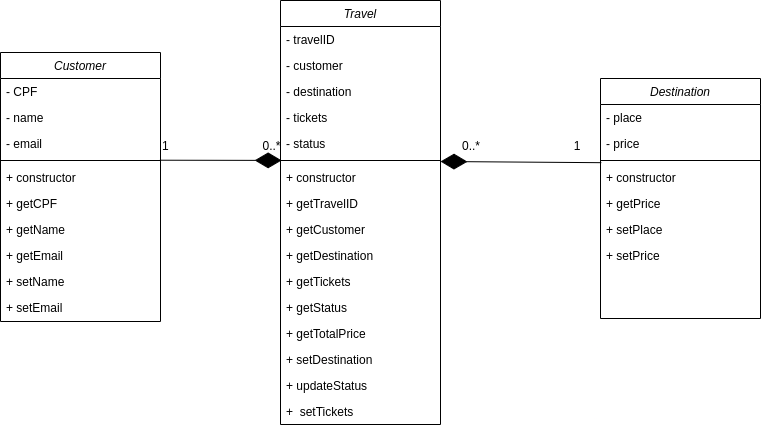

The diagram above was exported from draw.io. Its source (the exported page's mxGraphModel, read from the mxfile embedded in the PNG):
<mxGraphModel dx="1507" dy="1490" grid="1" gridSize="10" guides="1" tooltips="1" connect="1" arrows="1" fold="1" page="1" pageScale="1" pageWidth="827" pageHeight="1169" background="#ffffff" math="0" shadow="0">
  <root>
    <mxCell id="WIyWlLk6GJQsqaUBKTNV-0" />
    <mxCell id="WIyWlLk6GJQsqaUBKTNV-1" parent="WIyWlLk6GJQsqaUBKTNV-0" />
    <mxCell id="fQev1PLd3uSLh4j0kG_d-0" value="Customer" style="swimlane;fontStyle=2;align=center;verticalAlign=top;childLayout=stackLayout;horizontal=1;startSize=26;horizontalStack=0;resizeParent=1;resizeLast=0;collapsible=1;marginBottom=0;rounded=0;shadow=0;strokeWidth=1;fillColor=#FFFFFF;" vertex="1" parent="WIyWlLk6GJQsqaUBKTNV-1">
      <mxGeometry x="-10" y="-239" width="160" height="269" as="geometry">
        <mxRectangle x="230" y="140" width="160" height="26" as="alternateBounds" />
      </mxGeometry>
    </mxCell>
    <mxCell id="fQev1PLd3uSLh4j0kG_d-2" value="- CPF" style="text;align=left;verticalAlign=top;spacingLeft=4;spacingRight=4;overflow=hidden;rotatable=0;points=[[0,0.5],[1,0.5]];portConstraint=eastwest;rounded=0;shadow=0;html=0;" vertex="1" parent="fQev1PLd3uSLh4j0kG_d-0">
      <mxGeometry y="26" width="160" height="26" as="geometry" />
    </mxCell>
    <mxCell id="fQev1PLd3uSLh4j0kG_d-1" value="- name" style="text;align=left;verticalAlign=top;spacingLeft=4;spacingRight=4;overflow=hidden;rotatable=0;points=[[0,0.5],[1,0.5]];portConstraint=eastwest;" vertex="1" parent="fQev1PLd3uSLh4j0kG_d-0">
      <mxGeometry y="52" width="160" height="26" as="geometry" />
    </mxCell>
    <mxCell id="fQev1PLd3uSLh4j0kG_d-6" value="- email" style="text;align=left;verticalAlign=top;spacingLeft=4;spacingRight=4;overflow=hidden;rotatable=0;points=[[0,0.5],[1,0.5]];portConstraint=eastwest;rounded=0;shadow=0;html=0;" vertex="1" parent="fQev1PLd3uSLh4j0kG_d-0">
      <mxGeometry y="78" width="160" height="26" as="geometry" />
    </mxCell>
    <mxCell id="fQev1PLd3uSLh4j0kG_d-4" value="" style="line;html=1;strokeWidth=1;align=left;verticalAlign=middle;spacingTop=-1;spacingLeft=3;spacingRight=3;rotatable=0;labelPosition=right;points=[];portConstraint=eastwest;" vertex="1" parent="fQev1PLd3uSLh4j0kG_d-0">
      <mxGeometry y="104" width="160" height="8" as="geometry" />
    </mxCell>
    <mxCell id="fQev1PLd3uSLh4j0kG_d-7" value="+ constructor" style="text;align=left;verticalAlign=top;spacingLeft=4;spacingRight=4;overflow=hidden;rotatable=0;points=[[0,0.5],[1,0.5]];portConstraint=eastwest;" vertex="1" parent="fQev1PLd3uSLh4j0kG_d-0">
      <mxGeometry y="112" width="160" height="26" as="geometry" />
    </mxCell>
    <mxCell id="fQev1PLd3uSLh4j0kG_d-5" value="+ getCPF" style="text;align=left;verticalAlign=top;spacingLeft=4;spacingRight=4;overflow=hidden;rotatable=0;points=[[0,0.5],[1,0.5]];portConstraint=eastwest;" vertex="1" parent="fQev1PLd3uSLh4j0kG_d-0">
      <mxGeometry y="138" width="160" height="26" as="geometry" />
    </mxCell>
    <mxCell id="fQev1PLd3uSLh4j0kG_d-46" value="+ getName" style="text;align=left;verticalAlign=top;spacingLeft=4;spacingRight=4;overflow=hidden;rotatable=0;points=[[0,0.5],[1,0.5]];portConstraint=eastwest;" vertex="1" parent="fQev1PLd3uSLh4j0kG_d-0">
      <mxGeometry y="164" width="160" height="26" as="geometry" />
    </mxCell>
    <mxCell id="fQev1PLd3uSLh4j0kG_d-47" value="+ getEmail" style="text;align=left;verticalAlign=top;spacingLeft=4;spacingRight=4;overflow=hidden;rotatable=0;points=[[0,0.5],[1,0.5]];portConstraint=eastwest;" vertex="1" parent="fQev1PLd3uSLh4j0kG_d-0">
      <mxGeometry y="190" width="160" height="26" as="geometry" />
    </mxCell>
    <mxCell id="fQev1PLd3uSLh4j0kG_d-48" value="+ setName" style="text;align=left;verticalAlign=top;spacingLeft=4;spacingRight=4;overflow=hidden;rotatable=0;points=[[0,0.5],[1,0.5]];portConstraint=eastwest;" vertex="1" parent="fQev1PLd3uSLh4j0kG_d-0">
      <mxGeometry y="216" width="160" height="26" as="geometry" />
    </mxCell>
    <mxCell id="fQev1PLd3uSLh4j0kG_d-49" value="+ setEmail" style="text;align=left;verticalAlign=top;spacingLeft=4;spacingRight=4;overflow=hidden;rotatable=0;points=[[0,0.5],[1,0.5]];portConstraint=eastwest;" vertex="1" parent="fQev1PLd3uSLh4j0kG_d-0">
      <mxGeometry y="242" width="160" height="26" as="geometry" />
    </mxCell>
    <mxCell id="fQev1PLd3uSLh4j0kG_d-8" value="Destination" style="swimlane;fontStyle=2;align=center;verticalAlign=top;childLayout=stackLayout;horizontal=1;startSize=26;horizontalStack=0;resizeParent=1;resizeLast=0;collapsible=1;marginBottom=0;rounded=0;shadow=0;strokeWidth=1;fillColor=#FFFFFF;" vertex="1" parent="WIyWlLk6GJQsqaUBKTNV-1">
      <mxGeometry x="590" y="-213" width="160" height="240" as="geometry">
        <mxRectangle x="430" y="-150" width="160" height="26" as="alternateBounds" />
      </mxGeometry>
    </mxCell>
    <mxCell id="fQev1PLd3uSLh4j0kG_d-9" value="- place" style="text;align=left;verticalAlign=top;spacingLeft=4;spacingRight=4;overflow=hidden;rotatable=0;points=[[0,0.5],[1,0.5]];portConstraint=eastwest;" vertex="1" parent="fQev1PLd3uSLh4j0kG_d-8">
      <mxGeometry y="26" width="160" height="26" as="geometry" />
    </mxCell>
    <mxCell id="fQev1PLd3uSLh4j0kG_d-10" value="- price" style="text;align=left;verticalAlign=top;spacingLeft=4;spacingRight=4;overflow=hidden;rotatable=0;points=[[0,0.5],[1,0.5]];portConstraint=eastwest;rounded=0;shadow=0;html=0;" vertex="1" parent="fQev1PLd3uSLh4j0kG_d-8">
      <mxGeometry y="52" width="160" height="26" as="geometry" />
    </mxCell>
    <mxCell id="fQev1PLd3uSLh4j0kG_d-13" value="" style="line;html=1;strokeWidth=1;align=left;verticalAlign=middle;spacingTop=-1;spacingLeft=3;spacingRight=3;rotatable=0;labelPosition=right;points=[];portConstraint=eastwest;" vertex="1" parent="fQev1PLd3uSLh4j0kG_d-8">
      <mxGeometry y="78" width="160" height="8" as="geometry" />
    </mxCell>
    <mxCell id="fQev1PLd3uSLh4j0kG_d-14" value="+ constructor" style="text;align=left;verticalAlign=top;spacingLeft=4;spacingRight=4;overflow=hidden;rotatable=0;points=[[0,0.5],[1,0.5]];portConstraint=eastwest;" vertex="1" parent="fQev1PLd3uSLh4j0kG_d-8">
      <mxGeometry y="86" width="160" height="26" as="geometry" />
    </mxCell>
    <mxCell id="fQev1PLd3uSLh4j0kG_d-15" value="+ getPrice" style="text;align=left;verticalAlign=top;spacingLeft=4;spacingRight=4;overflow=hidden;rotatable=0;points=[[0,0.5],[1,0.5]];portConstraint=eastwest;" vertex="1" parent="fQev1PLd3uSLh4j0kG_d-8">
      <mxGeometry y="112" width="160" height="26" as="geometry" />
    </mxCell>
    <mxCell id="fQev1PLd3uSLh4j0kG_d-77" value="+ setPlace" style="text;align=left;verticalAlign=top;spacingLeft=4;spacingRight=4;overflow=hidden;rotatable=0;points=[[0,0.5],[1,0.5]];portConstraint=eastwest;" vertex="1" parent="fQev1PLd3uSLh4j0kG_d-8">
      <mxGeometry y="138" width="160" height="26" as="geometry" />
    </mxCell>
    <mxCell id="fQev1PLd3uSLh4j0kG_d-59" value="+ setPrice" style="text;align=left;verticalAlign=top;spacingLeft=4;spacingRight=4;overflow=hidden;rotatable=0;points=[[0,0.5],[1,0.5]];portConstraint=eastwest;" vertex="1" parent="fQev1PLd3uSLh4j0kG_d-8">
      <mxGeometry y="164" width="160" height="26" as="geometry" />
    </mxCell>
    <mxCell id="fQev1PLd3uSLh4j0kG_d-16" value="Travel" style="swimlane;fontStyle=2;align=center;verticalAlign=top;childLayout=stackLayout;horizontal=1;startSize=26;horizontalStack=0;resizeParent=1;resizeLast=0;collapsible=1;marginBottom=0;rounded=0;shadow=0;strokeWidth=1;fillColor=#FFFFFF;" vertex="1" parent="WIyWlLk6GJQsqaUBKTNV-1">
      <mxGeometry x="270" y="-291" width="160" height="424" as="geometry">
        <mxRectangle x="230" y="140" width="160" height="26" as="alternateBounds" />
      </mxGeometry>
    </mxCell>
    <mxCell id="fQev1PLd3uSLh4j0kG_d-55" value="- travelID" style="text;align=left;verticalAlign=top;spacingLeft=4;spacingRight=4;overflow=hidden;rotatable=0;points=[[0,0.5],[1,0.5]];portConstraint=eastwest;rounded=0;shadow=0;html=0;" vertex="1" parent="fQev1PLd3uSLh4j0kG_d-16">
      <mxGeometry y="26" width="160" height="26" as="geometry" />
    </mxCell>
    <mxCell id="fQev1PLd3uSLh4j0kG_d-19" value="- customer" style="text;align=left;verticalAlign=top;spacingLeft=4;spacingRight=4;overflow=hidden;rotatable=0;points=[[0,0.5],[1,0.5]];portConstraint=eastwest;rounded=0;shadow=0;html=0;fillColor=none;" vertex="1" parent="fQev1PLd3uSLh4j0kG_d-16">
      <mxGeometry y="52" width="160" height="26" as="geometry" />
    </mxCell>
    <mxCell id="fQev1PLd3uSLh4j0kG_d-40" value="- destination" style="text;align=left;verticalAlign=top;spacingLeft=4;spacingRight=4;overflow=hidden;rotatable=0;points=[[0,0.5],[1,0.5]];portConstraint=eastwest;rounded=0;shadow=0;html=0;" vertex="1" parent="fQev1PLd3uSLh4j0kG_d-16">
      <mxGeometry y="78" width="160" height="26" as="geometry" />
    </mxCell>
    <mxCell id="fQev1PLd3uSLh4j0kG_d-41" value="- tickets" style="text;align=left;verticalAlign=top;spacingLeft=4;spacingRight=4;overflow=hidden;rotatable=0;points=[[0,0.5],[1,0.5]];portConstraint=eastwest;rounded=0;shadow=0;html=0;" vertex="1" parent="fQev1PLd3uSLh4j0kG_d-16">
      <mxGeometry y="104" width="160" height="26" as="geometry" />
    </mxCell>
    <mxCell id="fQev1PLd3uSLh4j0kG_d-54" value="- status" style="text;align=left;verticalAlign=top;spacingLeft=4;spacingRight=4;overflow=hidden;rotatable=0;points=[[0,0.5],[1,0.5]];portConstraint=eastwest;rounded=0;shadow=0;html=0;" vertex="1" parent="fQev1PLd3uSLh4j0kG_d-16">
      <mxGeometry y="130" width="160" height="26" as="geometry" />
    </mxCell>
    <mxCell id="fQev1PLd3uSLh4j0kG_d-20" value="" style="line;html=1;strokeWidth=1;align=left;verticalAlign=middle;spacingTop=-1;spacingLeft=3;spacingRight=3;rotatable=0;labelPosition=right;points=[];portConstraint=eastwest;" vertex="1" parent="fQev1PLd3uSLh4j0kG_d-16">
      <mxGeometry y="156" width="160" height="8" as="geometry" />
    </mxCell>
    <mxCell id="fQev1PLd3uSLh4j0kG_d-21" value="+ constructor" style="text;align=left;verticalAlign=top;spacingLeft=4;spacingRight=4;overflow=hidden;rotatable=0;points=[[0,0.5],[1,0.5]];portConstraint=eastwest;" vertex="1" parent="fQev1PLd3uSLh4j0kG_d-16">
      <mxGeometry y="164" width="160" height="26" as="geometry" />
    </mxCell>
    <mxCell id="fQev1PLd3uSLh4j0kG_d-71" value="+ getTravelID" style="text;align=left;verticalAlign=top;spacingLeft=4;spacingRight=4;overflow=hidden;rotatable=0;points=[[0,0.5],[1,0.5]];portConstraint=eastwest;" vertex="1" parent="fQev1PLd3uSLh4j0kG_d-16">
      <mxGeometry y="190" width="160" height="26" as="geometry" />
    </mxCell>
    <mxCell id="fQev1PLd3uSLh4j0kG_d-50" value="+ getCustomer" style="text;align=left;verticalAlign=top;spacingLeft=4;spacingRight=4;overflow=hidden;rotatable=0;points=[[0,0.5],[1,0.5]];portConstraint=eastwest;" vertex="1" parent="fQev1PLd3uSLh4j0kG_d-16">
      <mxGeometry y="216" width="160" height="26" as="geometry" />
    </mxCell>
    <mxCell id="fQev1PLd3uSLh4j0kG_d-51" value="+ getDestination" style="text;align=left;verticalAlign=top;spacingLeft=4;spacingRight=4;overflow=hidden;rotatable=0;points=[[0,0.5],[1,0.5]];portConstraint=eastwest;" vertex="1" parent="fQev1PLd3uSLh4j0kG_d-16">
      <mxGeometry y="242" width="160" height="26" as="geometry" />
    </mxCell>
    <mxCell id="fQev1PLd3uSLh4j0kG_d-72" value="+ getTickets" style="text;align=left;verticalAlign=top;spacingLeft=4;spacingRight=4;overflow=hidden;rotatable=0;points=[[0,0.5],[1,0.5]];portConstraint=eastwest;" vertex="1" parent="fQev1PLd3uSLh4j0kG_d-16">
      <mxGeometry y="268" width="160" height="26" as="geometry" />
    </mxCell>
    <mxCell id="fQev1PLd3uSLh4j0kG_d-63" value="+ getStatus" style="text;align=left;verticalAlign=top;spacingLeft=4;spacingRight=4;overflow=hidden;rotatable=0;points=[[0,0.5],[1,0.5]];portConstraint=eastwest;" vertex="1" parent="fQev1PLd3uSLh4j0kG_d-16">
      <mxGeometry y="294" width="160" height="26" as="geometry" />
    </mxCell>
    <mxCell id="fQev1PLd3uSLh4j0kG_d-61" value="+ getTotalPrice" style="text;align=left;verticalAlign=top;spacingLeft=4;spacingRight=4;overflow=hidden;rotatable=0;points=[[0,0.5],[1,0.5]];portConstraint=eastwest;" vertex="1" parent="fQev1PLd3uSLh4j0kG_d-16">
      <mxGeometry y="320" width="160" height="26" as="geometry" />
    </mxCell>
    <mxCell id="fQev1PLd3uSLh4j0kG_d-76" value="+ setDestination" style="text;align=left;verticalAlign=top;spacingLeft=4;spacingRight=4;overflow=hidden;rotatable=0;points=[[0,0.5],[1,0.5]];portConstraint=eastwest;" vertex="1" parent="fQev1PLd3uSLh4j0kG_d-16">
      <mxGeometry y="346" width="160" height="26" as="geometry" />
    </mxCell>
    <mxCell id="fQev1PLd3uSLh4j0kG_d-62" value="+ updateStatus" style="text;align=left;verticalAlign=top;spacingLeft=4;spacingRight=4;overflow=hidden;rotatable=0;points=[[0,0.5],[1,0.5]];portConstraint=eastwest;" vertex="1" parent="fQev1PLd3uSLh4j0kG_d-16">
      <mxGeometry y="372" width="160" height="26" as="geometry" />
    </mxCell>
    <mxCell id="fQev1PLd3uSLh4j0kG_d-70" value="+  setTickets" style="text;align=left;verticalAlign=top;spacingLeft=4;spacingRight=4;overflow=hidden;rotatable=0;points=[[0,0.5],[1,0.5]];portConstraint=eastwest;" vertex="1" parent="fQev1PLd3uSLh4j0kG_d-16">
      <mxGeometry y="398" width="160" height="26" as="geometry" />
    </mxCell>
    <mxCell id="fQev1PLd3uSLh4j0kG_d-84" value="" style="endArrow=diamondThin;endFill=1;endSize=24;html=1;rounded=0;exitX=0.005;exitY=-0.07;exitDx=0;exitDy=0;exitPerimeter=0;" edge="1" parent="WIyWlLk6GJQsqaUBKTNV-1" source="fQev1PLd3uSLh4j0kG_d-14">
      <mxGeometry width="160" relative="1" as="geometry">
        <mxPoint x="480" y="-100" as="sourcePoint" />
        <mxPoint x="430" y="-130" as="targetPoint" />
      </mxGeometry>
    </mxCell>
    <mxCell id="fQev1PLd3uSLh4j0kG_d-85" value="" style="endArrow=diamondThin;endFill=1;endSize=24;html=1;rounded=0;exitX=0.996;exitY=0.464;exitDx=0;exitDy=0;exitPerimeter=0;entryX=0.007;entryY=0.489;entryDx=0;entryDy=0;entryPerimeter=0;" edge="1" parent="WIyWlLk6GJQsqaUBKTNV-1" source="fQev1PLd3uSLh4j0kG_d-4" target="fQev1PLd3uSLh4j0kG_d-20">
      <mxGeometry width="160" relative="1" as="geometry">
        <mxPoint x="160" y="-130" as="sourcePoint" />
        <mxPoint x="270" y="-130" as="targetPoint" />
      </mxGeometry>
    </mxCell>
    <mxCell id="fQev1PLd3uSLh4j0kG_d-86" value="1" style="resizable=0;align=left;verticalAlign=bottom;labelBackgroundColor=none;fontSize=12;" connectable="0" vertex="1" parent="WIyWlLk6GJQsqaUBKTNV-1">
      <mxGeometry x="150.0028735632185" y="-136.99620689655166" as="geometry" />
    </mxCell>
    <mxCell id="fQev1PLd3uSLh4j0kG_d-87" value="0..*" style="resizable=0;align=right;verticalAlign=bottom;labelBackgroundColor=none;fontSize=12;" connectable="0" vertex="1" parent="WIyWlLk6GJQsqaUBKTNV-1">
      <mxGeometry x="271.0400000000002" y="-137.23494252873542" as="geometry" />
    </mxCell>
    <mxCell id="fQev1PLd3uSLh4j0kG_d-89" value="0..*" style="resizable=0;align=left;verticalAlign=bottom;labelBackgroundColor=none;fontSize=12;" connectable="0" vertex="1" parent="WIyWlLk6GJQsqaUBKTNV-1">
      <mxGeometry x="450.0028735632185" y="-137.23620689655166" as="geometry" />
    </mxCell>
    <mxCell id="fQev1PLd3uSLh4j0kG_d-90" value="1" style="resizable=0;align=right;verticalAlign=bottom;labelBackgroundColor=none;fontSize=12;" connectable="0" vertex="1" parent="WIyWlLk6GJQsqaUBKTNV-1">
      <mxGeometry x="571.0400000000002" y="-137.47494252873543" as="geometry" />
    </mxCell>
  </root>
</mxGraphModel>